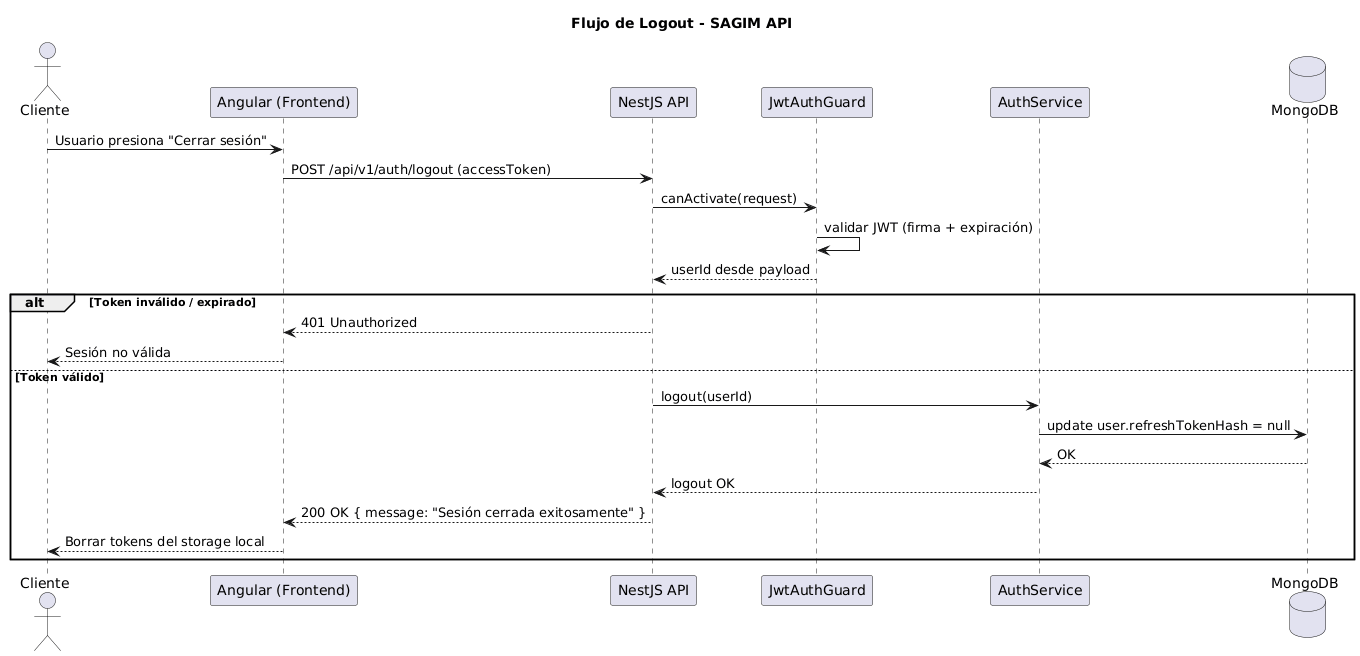

The diagram above was rendered by PlantUML. Its source (embedded in the PNG):
@startuml
title Flujo de Logout - SAGIM API

actor Cliente
participant "Angular (Frontend)" as FE
participant "NestJS API" as BE
participant "JwtAuthGuard" as Guard
participant "AuthService" as Auth
database "MongoDB" as DB

Cliente -> FE : Usuario presiona "Cerrar sesión"
FE -> BE : POST /api/v1/auth/logout (accessToken)

BE -> Guard : canActivate(request)
Guard -> Guard : validar JWT (firma + expiración)
Guard --> BE : userId desde payload

alt Token inválido / expirado
  BE --> FE : 401 Unauthorized
  FE --> Cliente : Sesión no válida
else Token válido
  BE -> Auth : logout(userId)
  Auth -> DB : update user.refreshTokenHash = null
  DB --> Auth : OK

  Auth --> BE : logout OK
  BE --> FE : 200 OK { message: "Sesión cerrada exitosamente" }
  FE --> Cliente : Borrar tokens del storage local
end
@enduml